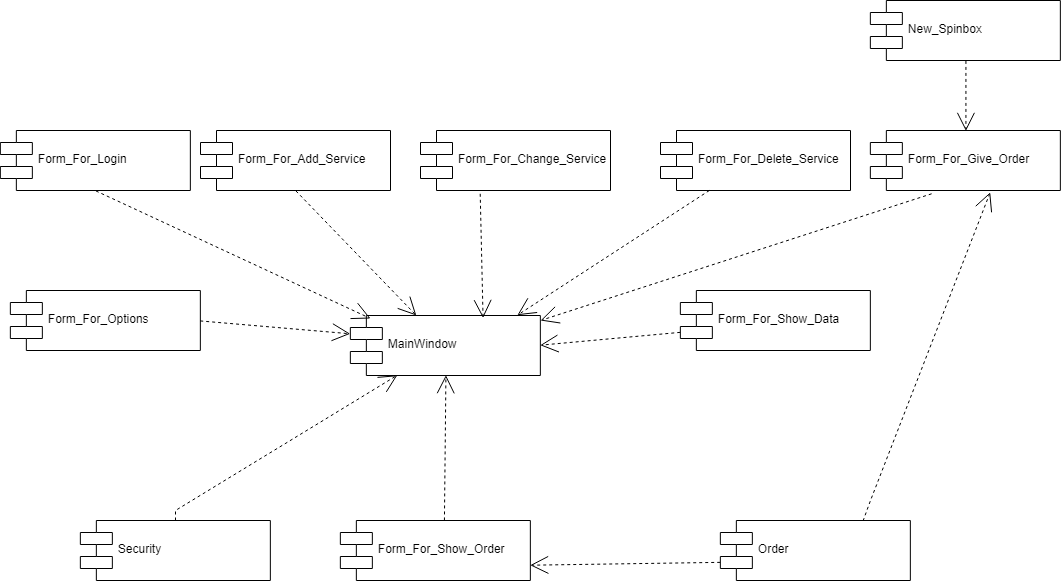

The diagram above was exported from draw.io. Its source (the exported page's mxGraphModel, read from the mxfile embedded in the PNG):
<mxGraphModel dx="1246" dy="701" grid="1" gridSize="10" guides="1" tooltips="1" connect="1" arrows="1" fold="1" page="1" pageScale="1" pageWidth="1100" pageHeight="850" background="#ffffff" math="0" shadow="0">
  <root>
    <mxCell id="0" />
    <mxCell id="1" parent="0" />
    <mxCell id="3" style="edgeStyle=none;rounded=0;html=1;dashed=1;labelBackgroundColor=none;startArrow=none;startFill=0;startSize=8;endArrow=open;endFill=0;endSize=16;fontFamily=Verdana;fontSize=12;exitX=0.5;exitY=1;entryX=0.5;entryY=0;" edge="1" parent="1" source="8" target="7">
      <mxGeometry relative="1" as="geometry">
        <mxPoint x="969.9000000000001" y="511" as="sourcePoint" />
        <mxPoint x="860.1135273664099" y="299.8721680123267" as="targetPoint" />
      </mxGeometry>
    </mxCell>
    <mxCell id="4" value="Form_For_Add_Service" style="shape=component;align=left;spacingLeft=36;" vertex="1" parent="1">
      <mxGeometry x="210" y="180" width="190" height="60" as="geometry" />
    </mxCell>
    <mxCell id="5" value="Form_For_Change_Service" style="shape=component;align=left;spacingLeft=36;" vertex="1" parent="1">
      <mxGeometry x="430" y="180" width="190" height="60" as="geometry" />
    </mxCell>
    <mxCell id="6" value="Form_For_Delete_Service" style="shape=component;align=left;spacingLeft=36;" vertex="1" parent="1">
      <mxGeometry x="670" y="180" width="190" height="60" as="geometry" />
    </mxCell>
    <mxCell id="7" value="Form_For_Give_Order" style="shape=component;align=left;spacingLeft=36;" vertex="1" parent="1">
      <mxGeometry x="879.8529411764706" y="180" width="190" height="60" as="geometry" />
    </mxCell>
    <mxCell id="8" value="New_Spinbox" style="shape=component;align=left;spacingLeft=36;" vertex="1" parent="1">
      <mxGeometry x="879.8529411764706" y="50" width="190" height="60" as="geometry" />
    </mxCell>
    <mxCell id="9" value="Form_For_Login" style="shape=component;align=left;spacingLeft=36;" vertex="1" parent="1">
      <mxGeometry x="9.852941176470608" y="180" width="190" height="60" as="geometry" />
    </mxCell>
    <mxCell id="10" value="Form_For_Options" style="shape=component;align=left;spacingLeft=36;" vertex="1" parent="1">
      <mxGeometry x="19.85294117647061" y="340" width="190" height="60" as="geometry" />
    </mxCell>
    <mxCell id="11" value="Form_For_Show_Data" style="shape=component;align=left;spacingLeft=36;" vertex="1" parent="1">
      <mxGeometry x="689.8529411764706" y="340" width="190" height="60" as="geometry" />
    </mxCell>
    <mxCell id="12" value="Form_For_Show_Order" style="shape=component;align=left;spacingLeft=36;" vertex="1" parent="1">
      <mxGeometry x="349.8529411764706" y="570" width="190" height="60" as="geometry" />
    </mxCell>
    <mxCell id="13" value="Order" style="shape=component;align=left;spacingLeft=36;" vertex="1" parent="1">
      <mxGeometry x="729.8529411764706" y="570" width="190" height="60" as="geometry" />
    </mxCell>
    <mxCell id="15" value="Security" style="shape=component;align=left;spacingLeft=36;" vertex="1" parent="1">
      <mxGeometry x="89.85294117647061" y="570" width="190" height="60" as="geometry" />
    </mxCell>
    <mxCell id="16" value="MainWindow" style="shape=component;align=left;spacingLeft=36;" vertex="1" parent="1">
      <mxGeometry x="359.8529411764706" y="365" width="190" height="60" as="geometry" />
    </mxCell>
    <mxCell id="18" style="edgeStyle=none;rounded=0;html=1;dashed=1;labelBackgroundColor=none;startArrow=none;startFill=0;startSize=8;endArrow=open;endFill=0;endSize=16;fontFamily=Verdana;fontSize=12;exitX=0;exitY=0.7;entryX=1;entryY=0.75;" edge="1" parent="1" source="13" target="12">
      <mxGeometry relative="1" as="geometry">
        <mxPoint x="549.9285714285716" y="479.92857142857144" as="sourcePoint" />
        <mxPoint x="549.9285714285716" y="549.9285714285714" as="targetPoint" />
      </mxGeometry>
    </mxCell>
    <mxCell id="19" style="edgeStyle=none;rounded=0;html=1;dashed=1;labelBackgroundColor=none;startArrow=none;startFill=0;startSize=8;endArrow=open;endFill=0;endSize=16;fontFamily=Verdana;fontSize=12;exitX=0.5;exitY=0;entryX=0.5;entryY=1;" edge="1" parent="1" target="16">
      <mxGeometry relative="1" as="geometry">
        <mxPoint x="453.92857142857156" y="569.9285714285716" as="sourcePoint" />
        <mxPoint x="453.92857142857156" y="499.92857142857156" as="targetPoint" />
      </mxGeometry>
    </mxCell>
    <mxCell id="20" style="edgeStyle=none;rounded=0;html=1;dashed=1;labelBackgroundColor=none;startArrow=none;startFill=0;startSize=8;endArrow=open;endFill=0;endSize=16;fontFamily=Verdana;fontSize=12;exitX=1;exitY=0.5;entryX=0;entryY=0.3;" edge="1" parent="1" source="10" target="16">
      <mxGeometry relative="1" as="geometry">
        <mxPoint x="209.92857142857156" y="555.4285714285716" as="sourcePoint" />
        <mxPoint x="211.42857142857156" y="410.2142857142858" as="targetPoint" />
      </mxGeometry>
    </mxCell>
    <mxCell id="21" style="edgeStyle=none;rounded=0;html=1;dashed=1;labelBackgroundColor=none;startArrow=none;startFill=0;startSize=8;endArrow=open;endFill=0;endSize=16;fontFamily=Verdana;fontSize=12;exitX=0.5;exitY=1;" edge="1" parent="1" source="9">
      <mxGeometry relative="1" as="geometry">
        <mxPoint x="240.21428571428578" y="289.92857142857156" as="sourcePoint" />
        <mxPoint x="380" y="368" as="targetPoint" />
      </mxGeometry>
    </mxCell>
    <mxCell id="22" style="edgeStyle=none;rounded=0;html=1;dashed=1;labelBackgroundColor=none;startArrow=none;startFill=0;startSize=8;endArrow=open;endFill=0;endSize=16;fontFamily=Verdana;fontSize=12;exitX=0.5;exitY=1;" edge="1" parent="1" source="4" target="16">
      <mxGeometry relative="1" as="geometry">
        <mxPoint x="340.2142857142858" y="289.92857142857156" as="sourcePoint" />
        <mxPoint x="490.2142857142858" y="302.78571428571445" as="targetPoint" />
      </mxGeometry>
    </mxCell>
    <mxCell id="23" style="edgeStyle=none;rounded=0;html=1;dashed=1;labelBackgroundColor=none;startArrow=none;startFill=0;startSize=8;endArrow=open;endFill=0;endSize=16;fontFamily=Verdana;fontSize=12;exitX=0.314;exitY=1.055;exitPerimeter=0;entryX=0.699;entryY=0.043;entryPerimeter=0;" edge="1" parent="1" source="5" target="16">
      <mxGeometry relative="1" as="geometry">
        <mxPoint x="369.92857142857156" y="229.92857142857144" as="sourcePoint" />
        <mxPoint x="490.3519082309449" y="354.5" as="targetPoint" />
      </mxGeometry>
    </mxCell>
    <mxCell id="24" style="edgeStyle=none;rounded=0;html=1;dashed=1;labelBackgroundColor=none;startArrow=none;startFill=0;startSize=8;endArrow=open;endFill=0;endSize=16;fontFamily=Verdana;fontSize=12;entryX=0.877;entryY=0.005;entryPerimeter=0;" edge="1" parent="1" source="6" target="16">
      <mxGeometry relative="1" as="geometry">
        <mxPoint x="559.9285714285716" y="300.42857142857144" as="sourcePoint" />
        <mxPoint x="530" y="360" as="targetPoint" />
      </mxGeometry>
    </mxCell>
    <mxCell id="25" style="edgeStyle=none;rounded=0;html=1;dashed=1;labelBackgroundColor=none;startArrow=none;startFill=0;startSize=8;endArrow=open;endFill=0;endSize=16;fontFamily=Verdana;fontSize=12;entryX=1;entryY=0.5;exitX=0;exitY=0.7;" edge="1" parent="1" source="11" target="16">
      <mxGeometry relative="1" as="geometry">
        <mxPoint x="728.3000906618313" y="250" as="sourcePoint" />
        <mxPoint x="529.7142857142858" y="377.57142857142867" as="targetPoint" />
      </mxGeometry>
    </mxCell>
    <mxCell id="26" style="edgeStyle=none;rounded=0;html=1;dashed=1;labelBackgroundColor=none;startArrow=none;startFill=0;startSize=8;endArrow=open;endFill=0;endSize=16;fontFamily=Verdana;fontSize=12;exitX=0.323;exitY=1.055;exitPerimeter=0;" edge="1" parent="1" source="7">
      <mxGeometry relative="1" as="geometry">
        <mxPoint x="949.7142857142858" y="279.8571428571429" as="sourcePoint" />
        <mxPoint x="550" y="370" as="targetPoint" />
      </mxGeometry>
    </mxCell>
    <mxCell id="27" style="edgeStyle=none;rounded=0;html=1;dashed=1;labelBackgroundColor=none;startArrow=none;startFill=0;startSize=8;endArrow=open;endFill=0;endSize=16;fontFamily=Verdana;fontSize=12;entryX=0.25;entryY=1;" edge="1" parent="1" target="16">
      <mxGeometry relative="1" as="geometry">
        <mxPoint x="185" y="570" as="sourcePoint" />
        <mxPoint x="160.21428571428578" y="512.7142857142858" as="targetPoint" />
        <Array as="points">
          <mxPoint x="185" y="560" />
        </Array>
      </mxGeometry>
    </mxCell>
    <mxCell id="28" style="edgeStyle=none;rounded=0;html=1;dashed=1;labelBackgroundColor=none;startArrow=none;startFill=0;startSize=8;endArrow=open;endFill=0;endSize=16;fontFamily=Verdana;fontSize=12;entryX=0.631;entryY=1.031;entryPerimeter=0;exitX=0.75;exitY=0;" edge="1" parent="1" source="13" target="7">
      <mxGeometry relative="1" as="geometry">
        <mxPoint x="780.2142857142858" y="693.3571428571429" as="sourcePoint" />
        <mxPoint x="640.2142857142858" y="706.2142857142858" as="targetPoint" />
        <Array as="points">
          <mxPoint x="880" y="550" />
        </Array>
      </mxGeometry>
    </mxCell>
  </root>
</mxGraphModel>